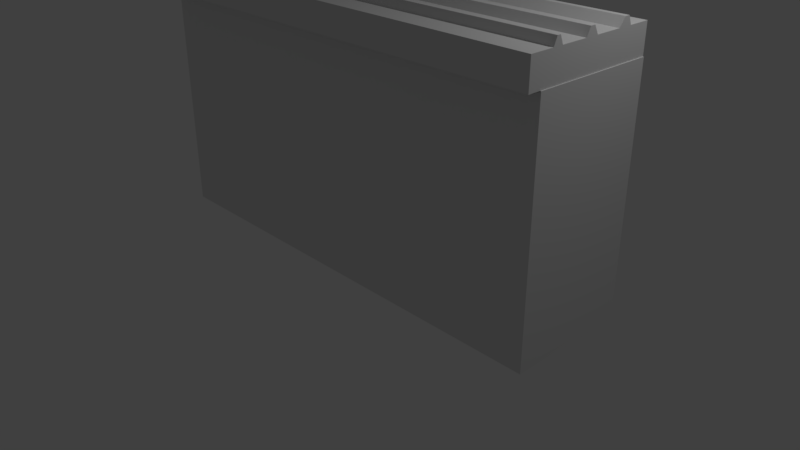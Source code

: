 # Source: counter2_out.blend  (saved by Blender 2.78.0; exported with 4.5.12 LTS)
import bpy
from mathutils import Matrix  # noqa: F401  (used for matrix-valued properties, if any)

bpy.ops.wm.read_factory_settings(use_empty=True)
scene = bpy.context.scene
scene.name = 'Scene'

# ---- collections
col_collection_1 = bpy.data.collections.new('Collection 1'); scene.collection.children.link(col_collection_1)

# ---- materials (node trees are filled in below, after node groups)
mat_material = bpy.data.materials.new('Material')
mat_material.alpha_threshold = 0.0
mat_material.use_transparent_shadow = False
mat_material.roughness = 0.5
mat_material.line_color = (0.0, 0.0, 0.0, 1.0)

# ---- material node trees

# ---- world
world_world = bpy.data.worlds.new('World'); scene.world = world_world
world_world.color = (0.05088, 0.05088, 0.05088)
world_world.use_sun_shadow = False
world_world.sun_shadow_jitter_overblur = 0.0
world_world.cycles.sampling_method = 'MANUAL'

# ---- cameras
cam_camera = bpy.data.cameras.new('Camera')
cam_camera.clip_end = 100.0
cam_camera.lens = 35.0
cam_camera.sensor_width = 32.0
cam_camera.sensor_height = 18.0
cam_camera.ortho_scale = 7.314
cam_camera.dof.focus_distance = 0.0
cam_camera.dof.aperture_fstop = 128.0

# ---- lights
light_lamp = bpy.data.lights.new('Lamp', 'POINT')
light_lamp.transmission_factor = 0.0
light_lamp.cutoff_distance = 30.0
light_lamp.energy = 100.0
light_lamp.shadow_buffer_clip_start = 1.001
light_lamp.shadow_soft_size = 0.1
light_lamp.shadow_maximum_resolution = 0.006
light_lamp.use_absolute_resolution = True

# ---- meshes
me_cube = bpy.data.meshes.new('Cube')
me_cube.from_pydata([(3.0, 1.0, -1.0), (3.0, -0.6, -1.0), (-3.0, -0.6, -1.0), (-3.0, 1.0, -1.0), (3.0, 1.0, 2.0), (3.0, -0.6, 2.0), (-3.0, -0.6, 2.0), (-3.0, 1.0, 2.0), (2.99, 1.0, 2.0), (2.99, -0.7619, 2.0), (-2.996, -0.7619, 2.0), (-2.996, 1.0, 2.0), (2.99, 1.0, 2.358), (2.99, -0.7619, 2.358), (-2.996, -0.7619, 2.358), (-2.996, 1.0, 2.358), (-2.996, 0.717, 2.358), (2.99, 0.717, 2.358), (2.99, 0.5315, 2.358), (-2.996, 0.5315, 2.358), (2.99, -0.3268, 2.358), (-2.996, -0.3268, 2.358), (2.99, -0.4562, 2.358), (-2.996, -0.4562, 2.358), (2.99, 0.1882, 2.358), (-2.996, 0.1882, 2.358), (2.99, 0.01653, 2.358), (-2.996, 0.01653, 2.358), (-2.996, 0.6136, 2.458), (-2.996, 0.6759, 2.458), (2.99, 0.6136, 2.458), (2.99, 0.6759, 2.458), (2.99, -0.3692, 2.458), (-2.996, -0.3692, 2.458), (2.99, -0.4138, 2.458), (-2.996, -0.4138, 2.458), (2.99, 0.1332, 2.458), (-2.996, 0.1332, 2.458), (2.99, 0.07153, 2.458), (-2.996, 0.07153, 2.458)], [], [(0, 1, 2, 3), (7, 6, 10, 11), (0, 4, 5, 1), (1, 5, 6, 2), (2, 6, 7, 3), (13, 18, 20, 22), (16, 29, 31, 17), (15, 12, 8, 4, 0, 3, 7, 11), (11, 10, 14, 15), (10, 9, 13, 14), (9, 8, 12, 13), (15, 16, 17, 12), (15, 14, 19, 16), (6, 5, 9, 10), (5, 4, 8, 9), (13, 12, 17, 18), (27, 26, 38, 39), (14, 13, 22, 23), (19, 14, 23, 21), (19, 21, 27, 25), (18, 17, 31, 30), (18, 19, 25, 24), (20, 18, 24, 26), (21, 20, 26, 27), (30, 31, 29, 28), (35, 34, 32, 33), (36, 37, 39, 38), (22, 20, 32, 34), (26, 24, 36, 38), (21, 23, 35, 33), (25, 27, 39, 37), (16, 19, 28, 29), (20, 21, 33, 32), (19, 18, 30, 28), (24, 25, 37, 36), (23, 22, 34, 35)])
me_cube.materials.append(mat_material)
me_cube.use_remesh_preserve_volume = False
me_cube.use_remesh_preserve_attributes = False
me_cube.use_mirror_vertex_groups = False
me_cube.update()

# ---- objects
ob_cube = bpy.data.objects.new('Cube', me_cube)
ob_lamp = bpy.data.objects.new('Lamp', light_lamp)
ob_camera = bpy.data.objects.new('Camera', cam_camera)

# ---- transforms, parenting, visibility, modifiers, constraints
ob_cube.location = (0.0, 0.0, 1.0)
ob_cube.lock_rotations_4d = False
ob_cube.empty_display_type = 'ARROWS'
ob_cube.lineart.crease_threshold = 0.0
ob_lamp.location = (4.076, 1.005, 5.904)
ob_lamp.rotation_euler = (0.6503, 0.05522, 1.866)
ob_lamp.lock_rotations_4d = False
ob_lamp.empty_display_type = 'ARROWS'
ob_lamp.color = (0.0, 0.0, 0.0, 0.0)
ob_lamp.lineart.crease_threshold = 0.0
ob_camera.location = (7.481, -6.508, 5.344)
ob_camera.rotation_euler = (1.109, 0.0, 0.8149)
ob_camera.lock_rotations_4d = False
ob_camera.empty_display_type = 'ARROWS'
ob_camera.color = (0.0, 0.0, 0.0, 0.0)
ob_camera.display_type = 'WIRE'
ob_camera.lineart.crease_threshold = 0.0

# ---- collection membership
col_collection_1.objects.link(ob_cube)
col_collection_1.objects.link(ob_lamp)
col_collection_1.objects.link(ob_camera)

# ---- scene / render settings (as saved in the file)
scene.camera = ob_camera
scene.frame_start = 1; scene.frame_end = 250; scene.frame_set(1)
scene.render.engine = 'BLENDER_EEVEE_NEXT'
scene.render.resolution_percentage = 50
scene.render.dither_intensity = 0.0
scene.cycles.use_denoising = False
scene.cycles.samples = 128
scene.cycles.sampling_pattern = 'TABULATED_SOBOL'
scene.cycles.light_sampling_threshold = 0.0
scene.cycles.use_adaptive_sampling = False
scene.cycles.use_light_tree = False
scene.cycles.blur_glossy = 0.0
scene.cycles.sample_clamp_indirect = 0.0
scene.view_settings.view_transform = 'Standard'
bpy.context.view_layer.update()
